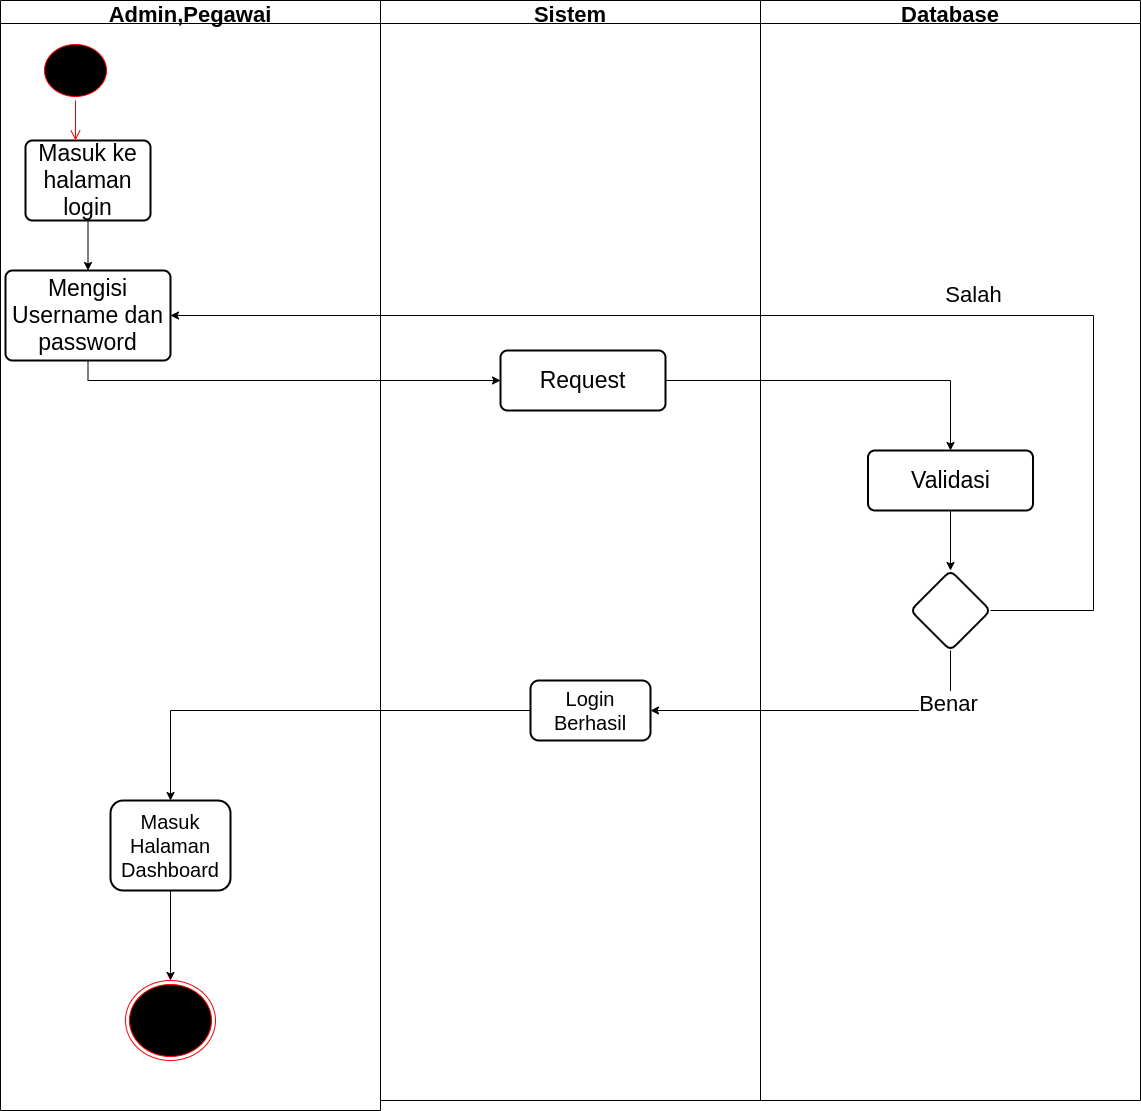

The diagram above was exported from draw.io. Its source (the exported page's mxGraphModel, read from the mxfile embedded in the PNG):
<mxGraphModel dx="1327" dy="770" grid="1" gridSize="10" guides="1" tooltips="1" connect="1" arrows="1" fold="1" page="1" pageScale="1" pageWidth="827" pageHeight="1169" math="0" shadow="0">
  <root>
    <mxCell id="0" />
    <mxCell id="1" parent="0" />
    <mxCell id="LxSEUzDDnLVzNoWR8GsN-225" value="Admin,Pegawai" style="swimlane;fontSize=22;strokeColor=#000000;" parent="1" vertex="1">
      <mxGeometry x="10" y="30" width="380" height="1110" as="geometry" />
    </mxCell>
    <mxCell id="LxSEUzDDnLVzNoWR8GsN-235" style="edgeStyle=orthogonalEdgeStyle;rounded=0;orthogonalLoop=1;jettySize=auto;html=1;entryX=0.5;entryY=0;entryDx=0;entryDy=0;fontSize=22;strokeColor=#000000;" parent="LxSEUzDDnLVzNoWR8GsN-225" source="LxSEUzDDnLVzNoWR8GsN-228" target="LxSEUzDDnLVzNoWR8GsN-234" edge="1">
      <mxGeometry relative="1" as="geometry" />
    </mxCell>
    <mxCell id="LxSEUzDDnLVzNoWR8GsN-228" value="&lt;font style=&quot;font-size: 23px&quot;&gt;Masuk ke halaman login&lt;/font&gt;" style="rounded=1;whiteSpace=wrap;html=1;absoluteArcSize=1;arcSize=14;strokeWidth=2;fontSize=20;" parent="LxSEUzDDnLVzNoWR8GsN-225" vertex="1">
      <mxGeometry x="25" y="140" width="125" height="80" as="geometry" />
    </mxCell>
    <mxCell id="LxSEUzDDnLVzNoWR8GsN-234" value="&lt;font style=&quot;font-size: 23px&quot;&gt;Mengisi Username dan password&lt;/font&gt;" style="rounded=1;whiteSpace=wrap;html=1;absoluteArcSize=1;arcSize=14;strokeWidth=2;fontSize=20;" parent="LxSEUzDDnLVzNoWR8GsN-225" vertex="1">
      <mxGeometry x="5" y="270" width="165" height="90" as="geometry" />
    </mxCell>
    <mxCell id="LxSEUzDDnLVzNoWR8GsN-254" style="edgeStyle=orthogonalEdgeStyle;rounded=0;orthogonalLoop=1;jettySize=auto;html=1;entryX=0.5;entryY=0;entryDx=0;entryDy=0;fontSize=22;strokeColor=#000000;" parent="LxSEUzDDnLVzNoWR8GsN-225" source="LxSEUzDDnLVzNoWR8GsN-251" target="LxSEUzDDnLVzNoWR8GsN-253" edge="1">
      <mxGeometry relative="1" as="geometry" />
    </mxCell>
    <mxCell id="LxSEUzDDnLVzNoWR8GsN-251" value="Masuk Halaman Dashboard" style="whiteSpace=wrap;html=1;rounded=1;fontSize=20;strokeWidth=2;arcSize=14;" parent="LxSEUzDDnLVzNoWR8GsN-225" vertex="1">
      <mxGeometry x="110" y="800" width="120" height="90" as="geometry" />
    </mxCell>
    <mxCell id="LxSEUzDDnLVzNoWR8GsN-253" value="" style="ellipse;html=1;shape=endState;fillColor=#000000;strokeColor=#ff0000;fontSize=22;" parent="LxSEUzDDnLVzNoWR8GsN-225" vertex="1">
      <mxGeometry x="125" y="980" width="90" height="80" as="geometry" />
    </mxCell>
    <mxCell id="LxSEUzDDnLVzNoWR8GsN-226" value="" style="ellipse;html=1;shape=startState;fillColor=#000000;strokeColor=#ff0000;fontSize=20;" parent="1" vertex="1">
      <mxGeometry x="50" y="70" width="70" height="60" as="geometry" />
    </mxCell>
    <mxCell id="LxSEUzDDnLVzNoWR8GsN-227" value="" style="edgeStyle=orthogonalEdgeStyle;html=1;verticalAlign=bottom;endArrow=open;endSize=8;strokeColor=#ff0000;fontSize=20;" parent="1" source="LxSEUzDDnLVzNoWR8GsN-226" edge="1">
      <mxGeometry relative="1" as="geometry">
        <mxPoint x="85" y="170" as="targetPoint" />
      </mxGeometry>
    </mxCell>
    <mxCell id="LxSEUzDDnLVzNoWR8GsN-231" value="Sistem" style="swimlane;fontSize=22;strokeColor=#000000;" parent="1" vertex="1">
      <mxGeometry x="390" y="30" width="380" height="1100" as="geometry" />
    </mxCell>
    <mxCell id="LxSEUzDDnLVzNoWR8GsN-236" value="&lt;font style=&quot;font-size: 23px&quot;&gt;Request&lt;/font&gt;" style="rounded=1;whiteSpace=wrap;html=1;absoluteArcSize=1;arcSize=14;strokeWidth=2;fontSize=20;" parent="LxSEUzDDnLVzNoWR8GsN-231" vertex="1">
      <mxGeometry x="120" y="350" width="165" height="60" as="geometry" />
    </mxCell>
    <mxCell id="LxSEUzDDnLVzNoWR8GsN-248" value="Login Berhasil" style="whiteSpace=wrap;html=1;rounded=1;fontSize=20;strokeWidth=2;arcSize=14;" parent="LxSEUzDDnLVzNoWR8GsN-231" vertex="1">
      <mxGeometry x="150" y="680" width="120" height="60" as="geometry" />
    </mxCell>
    <mxCell id="LxSEUzDDnLVzNoWR8GsN-239" value="Database" style="swimlane;fontSize=22;strokeColor=#000000;" parent="1" vertex="1">
      <mxGeometry x="770" y="30" width="380" height="1100" as="geometry" />
    </mxCell>
    <mxCell id="LxSEUzDDnLVzNoWR8GsN-240" value="&lt;font style=&quot;font-size: 23px&quot;&gt;Validasi&lt;/font&gt;" style="rounded=1;whiteSpace=wrap;html=1;absoluteArcSize=1;arcSize=14;strokeWidth=2;fontSize=20;" parent="LxSEUzDDnLVzNoWR8GsN-239" vertex="1">
      <mxGeometry x="107.5" y="450" width="165" height="60" as="geometry" />
    </mxCell>
    <mxCell id="LxSEUzDDnLVzNoWR8GsN-243" value="" style="rhombus;whiteSpace=wrap;html=1;rounded=1;fontSize=20;strokeWidth=2;arcSize=14;" parent="LxSEUzDDnLVzNoWR8GsN-239" vertex="1">
      <mxGeometry x="150" y="570" width="80" height="80" as="geometry" />
    </mxCell>
    <mxCell id="LxSEUzDDnLVzNoWR8GsN-244" value="" style="edgeStyle=orthogonalEdgeStyle;rounded=0;orthogonalLoop=1;jettySize=auto;html=1;fontSize=22;strokeColor=#000000;" parent="LxSEUzDDnLVzNoWR8GsN-239" source="LxSEUzDDnLVzNoWR8GsN-240" target="LxSEUzDDnLVzNoWR8GsN-243" edge="1">
      <mxGeometry relative="1" as="geometry" />
    </mxCell>
    <mxCell id="90bsXaN_-xB0syLFRQhc-3" value="Salah" style="edgeLabel;html=1;align=center;verticalAlign=middle;resizable=0;points=[];fontSize=22;" vertex="1" connectable="0" parent="LxSEUzDDnLVzNoWR8GsN-239">
      <mxGeometry x="220.00000000000045" y="319.9966666666667" as="geometry">
        <mxPoint x="-8" y="-27" as="offset" />
      </mxGeometry>
    </mxCell>
    <mxCell id="LxSEUzDDnLVzNoWR8GsN-241" style="edgeStyle=orthogonalEdgeStyle;rounded=0;orthogonalLoop=1;jettySize=auto;html=1;entryX=0;entryY=0.5;entryDx=0;entryDy=0;fontSize=22;strokeColor=#000000;exitX=0.5;exitY=1;exitDx=0;exitDy=0;" parent="1" source="LxSEUzDDnLVzNoWR8GsN-234" target="LxSEUzDDnLVzNoWR8GsN-236" edge="1">
      <mxGeometry relative="1" as="geometry" />
    </mxCell>
    <mxCell id="LxSEUzDDnLVzNoWR8GsN-242" style="edgeStyle=orthogonalEdgeStyle;rounded=0;orthogonalLoop=1;jettySize=auto;html=1;fontSize=22;strokeColor=#000000;entryX=0.5;entryY=0;entryDx=0;entryDy=0;" parent="1" source="LxSEUzDDnLVzNoWR8GsN-236" target="LxSEUzDDnLVzNoWR8GsN-240" edge="1">
      <mxGeometry relative="1" as="geometry">
        <mxPoint x="720" y="160" as="targetPoint" />
      </mxGeometry>
    </mxCell>
    <mxCell id="LxSEUzDDnLVzNoWR8GsN-249" value="" style="edgeStyle=orthogonalEdgeStyle;rounded=0;orthogonalLoop=1;jettySize=auto;html=1;fontSize=22;strokeColor=#000000;" parent="1" source="LxSEUzDDnLVzNoWR8GsN-243" target="LxSEUzDDnLVzNoWR8GsN-248" edge="1">
      <mxGeometry relative="1" as="geometry">
        <Array as="points">
          <mxPoint x="960" y="660" />
        </Array>
      </mxGeometry>
    </mxCell>
    <mxCell id="LxSEUzDDnLVzNoWR8GsN-250" value="Benar" style="edgeLabel;html=1;align=center;verticalAlign=middle;resizable=0;points=[];fontSize=22;" parent="LxSEUzDDnLVzNoWR8GsN-249" vertex="1" connectable="0">
      <mxGeometry x="-0.71" y="-3" relative="1" as="geometry">
        <mxPoint as="offset" />
      </mxGeometry>
    </mxCell>
    <mxCell id="LxSEUzDDnLVzNoWR8GsN-252" value="" style="edgeStyle=orthogonalEdgeStyle;rounded=0;orthogonalLoop=1;jettySize=auto;html=1;fontSize=22;strokeColor=#000000;" parent="1" source="LxSEUzDDnLVzNoWR8GsN-248" target="LxSEUzDDnLVzNoWR8GsN-251" edge="1">
      <mxGeometry relative="1" as="geometry" />
    </mxCell>
    <mxCell id="90bsXaN_-xB0syLFRQhc-1" style="edgeStyle=orthogonalEdgeStyle;rounded=0;orthogonalLoop=1;jettySize=auto;html=1;fontSize=22;strokeColor=#000000;exitX=1;exitY=0.5;exitDx=0;exitDy=0;entryX=1;entryY=0.5;entryDx=0;entryDy=0;" edge="1" parent="1" source="LxSEUzDDnLVzNoWR8GsN-243" target="LxSEUzDDnLVzNoWR8GsN-234">
      <mxGeometry relative="1" as="geometry">
        <mxPoint x="685.0000000000002" y="420" as="sourcePoint" />
        <mxPoint x="1103.3333333333333" y="240" as="targetPoint" />
        <Array as="points">
          <mxPoint x="1103" y="640" />
          <mxPoint x="1103" y="345" />
        </Array>
      </mxGeometry>
    </mxCell>
  </root>
</mxGraphModel>